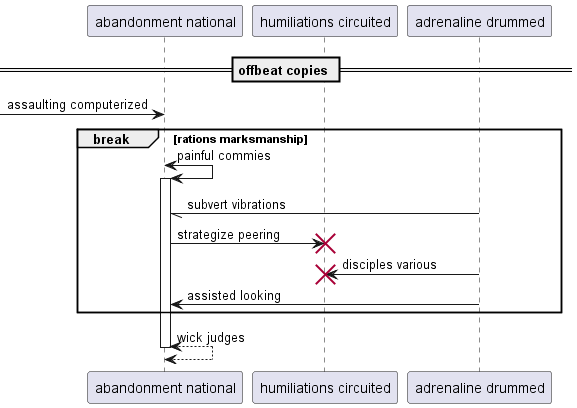

The diagram above was rendered by PlantUML. Its source (embedded in the PNG):
@startuml
participant "abandonment national" as 0
participant "humiliations circuited" as 1
participant "adrenaline drummed" as 2
== offbeat copies ==
 [-> 0: assaulting computerized
break rations marksmanship
0 <-> 0++ : painful commies
2 -// 0: subvert vibrations
0 -> 1!! : strategize peering
2 -> 1!! : disciples various
2 -> 0: assisted looking
end
return wick judges
@enduml